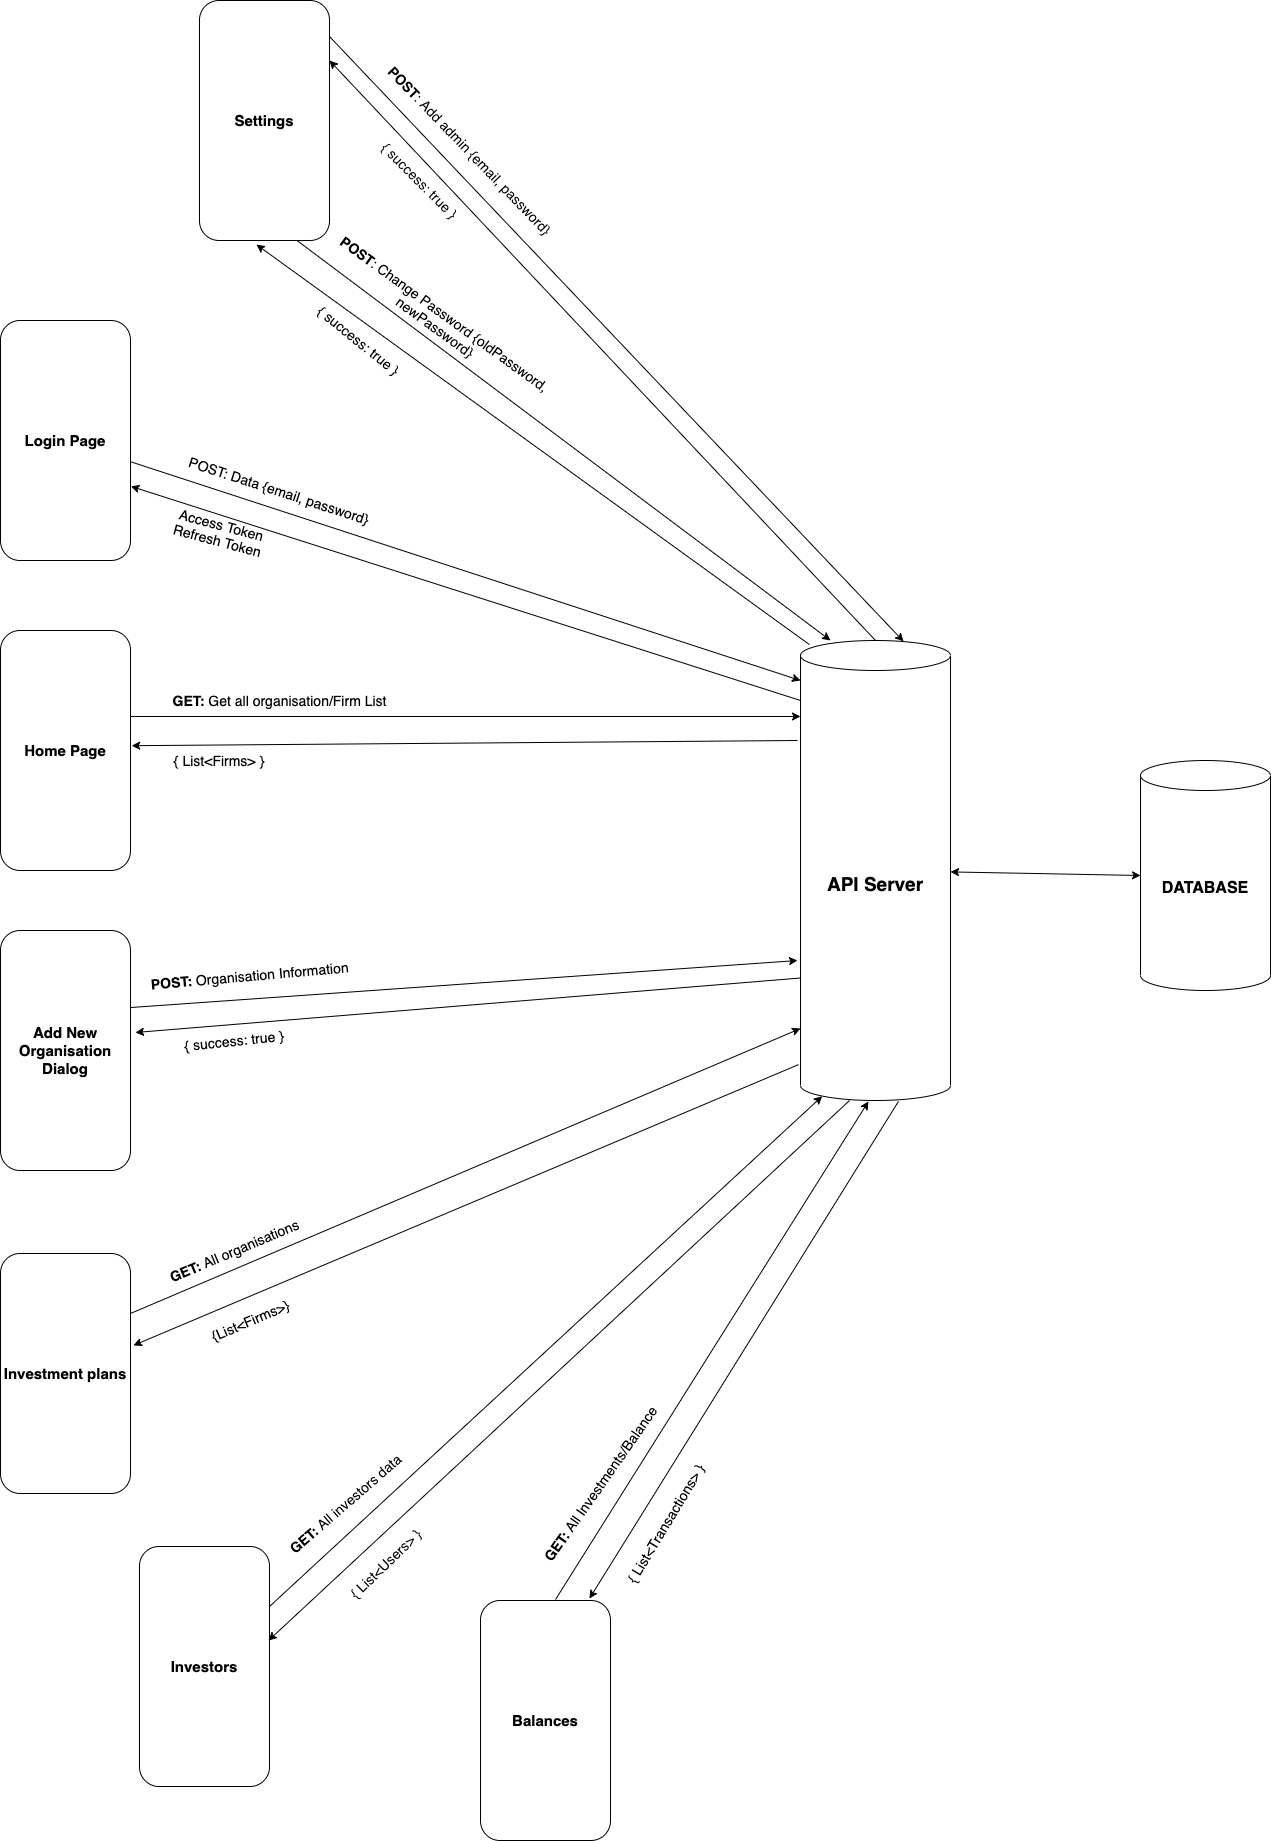

The diagram above was exported from draw.io. Its source (the exported page's mxGraphModel, read from the mxfile embedded in the PNG):
<mxGraphModel dx="2377" dy="2488" grid="1" gridSize="10" guides="1" tooltips="1" connect="1" arrows="1" fold="1" page="1" pageScale="1" pageWidth="1920" pageHeight="1200" math="0" shadow="0">
  <root>
    <mxCell id="0" />
    <mxCell id="1" parent="0" />
    <mxCell id="zZvrTUUH1qVEcsaO50Du-2" value="&lt;b&gt;&lt;font style=&quot;font-size: 15px&quot;&gt;Login Page&lt;/font&gt;&lt;/b&gt;" style="rounded=1;whiteSpace=wrap;html=1;rotation=0;" parent="1" vertex="1">
      <mxGeometry x="370" y="160" width="130" height="240" as="geometry" />
    </mxCell>
    <mxCell id="bwx9mFmu1mWsxlovhukm-9" value="&lt;font style=&quot;font-size: 19px&quot;&gt;&lt;b&gt;API Server&lt;/b&gt;&lt;/font&gt;" style="shape=cylinder3;whiteSpace=wrap;html=1;boundedLbl=1;backgroundOutline=1;size=15;" parent="1" vertex="1">
      <mxGeometry x="1170" y="480" width="150" height="460" as="geometry" />
    </mxCell>
    <mxCell id="bwx9mFmu1mWsxlovhukm-10" value="" style="endArrow=classic;html=1;" parent="1" source="zZvrTUUH1qVEcsaO50Du-2" edge="1">
      <mxGeometry width="50" height="50" relative="1" as="geometry">
        <mxPoint x="800" y="430" as="sourcePoint" />
        <mxPoint x="1170" y="520" as="targetPoint" />
      </mxGeometry>
    </mxCell>
    <mxCell id="bwx9mFmu1mWsxlovhukm-11" value="POST: Data {email, password}" style="text;html=1;strokeColor=none;fillColor=none;align=center;verticalAlign=middle;whiteSpace=wrap;rounded=0;rotation=18;fontSize=14;" parent="1" vertex="1">
      <mxGeometry x="519" y="320" width="260" height="20" as="geometry" />
    </mxCell>
    <mxCell id="bwx9mFmu1mWsxlovhukm-12" value="" style="endArrow=classic;html=1;entryX=1.003;entryY=0.691;entryDx=0;entryDy=0;entryPerimeter=0;" parent="1" target="zZvrTUUH1qVEcsaO50Du-2" edge="1">
      <mxGeometry width="50" height="50" relative="1" as="geometry">
        <mxPoint x="1170" y="540" as="sourcePoint" />
        <mxPoint x="501" y="340" as="targetPoint" />
      </mxGeometry>
    </mxCell>
    <mxCell id="bwx9mFmu1mWsxlovhukm-13" value="Access Token&lt;br style=&quot;font-size: 14px;&quot;&gt;Refresh Token" style="text;html=1;strokeColor=none;fillColor=none;align=center;verticalAlign=middle;whiteSpace=wrap;rounded=0;rotation=15;fontSize=14;" parent="1" vertex="1">
      <mxGeometry x="538.66" y="362" width="101" height="20" as="geometry" />
    </mxCell>
    <mxCell id="bwx9mFmu1mWsxlovhukm-15" value="&lt;b&gt;&lt;font style=&quot;font-size: 15px&quot;&gt;Home Page&lt;/font&gt;&lt;/b&gt;" style="rounded=1;whiteSpace=wrap;html=1;rotation=0;" parent="1" vertex="1">
      <mxGeometry x="370" y="470" width="130" height="240" as="geometry" />
    </mxCell>
    <mxCell id="bwx9mFmu1mWsxlovhukm-16" value="" style="endArrow=classic;html=1;" parent="1" edge="1">
      <mxGeometry width="50" height="50" relative="1" as="geometry">
        <mxPoint x="500" y="556" as="sourcePoint" />
        <mxPoint x="1170" y="556" as="targetPoint" />
      </mxGeometry>
    </mxCell>
    <mxCell id="bwx9mFmu1mWsxlovhukm-17" value="&lt;b&gt;GET: &lt;/b&gt;Get all organisation/Firm List" style="text;html=1;strokeColor=none;fillColor=none;align=center;verticalAlign=middle;whiteSpace=wrap;rounded=0;fontSize=14;" parent="1" vertex="1">
      <mxGeometry x="528.5" y="530" width="241" height="20" as="geometry" />
    </mxCell>
    <mxCell id="bwx9mFmu1mWsxlovhukm-18" value="" style="endArrow=classic;html=1;entryX=1.009;entryY=0.48;entryDx=0;entryDy=0;entryPerimeter=0;" parent="1" target="bwx9mFmu1mWsxlovhukm-15" edge="1">
      <mxGeometry width="50" height="50" relative="1" as="geometry">
        <mxPoint x="1167" y="580" as="sourcePoint" />
        <mxPoint x="640" y="580" as="targetPoint" />
      </mxGeometry>
    </mxCell>
    <mxCell id="bwx9mFmu1mWsxlovhukm-19" value="{ List&amp;lt;Firms&amp;gt; }" style="text;html=1;strokeColor=none;fillColor=none;align=center;verticalAlign=middle;whiteSpace=wrap;rounded=0;fontSize=14;" parent="1" vertex="1">
      <mxGeometry x="519" y="590" width="140" height="20" as="geometry" />
    </mxCell>
    <mxCell id="bwx9mFmu1mWsxlovhukm-25" value="&lt;b&gt;&lt;font style=&quot;font-size: 15px&quot;&gt;Add New Organisation Dialog&lt;/font&gt;&lt;/b&gt;" style="rounded=1;whiteSpace=wrap;html=1;rotation=0;" parent="1" vertex="1">
      <mxGeometry x="370" y="770" width="130" height="240" as="geometry" />
    </mxCell>
    <mxCell id="bwx9mFmu1mWsxlovhukm-31" value="" style="endArrow=classic;html=1;exitX=1;exitY=0.321;exitDx=0;exitDy=0;exitPerimeter=0;" parent="1" edge="1" source="bwx9mFmu1mWsxlovhukm-25">
      <mxGeometry width="50" height="50" relative="1" as="geometry">
        <mxPoint x="501" y="930" as="sourcePoint" />
        <mxPoint x="1167" y="800" as="targetPoint" />
      </mxGeometry>
    </mxCell>
    <mxCell id="bwx9mFmu1mWsxlovhukm-32" value="&lt;b style=&quot;font-size: 14px&quot;&gt;POST: &lt;/b&gt;Organisation Information" style="text;html=1;strokeColor=none;fillColor=none;align=center;verticalAlign=middle;whiteSpace=wrap;rounded=0;rotation=-5;fontSize=14;" parent="1" vertex="1">
      <mxGeometry x="519.42" y="799.52" width="200.56" height="30" as="geometry" />
    </mxCell>
    <mxCell id="bwx9mFmu1mWsxlovhukm-33" value="{ success: true }" style="text;html=1;strokeColor=none;fillColor=none;align=center;verticalAlign=middle;whiteSpace=wrap;rounded=0;rotation=-6;fontSize=14;" parent="1" vertex="1">
      <mxGeometry x="534" y="870" width="140" height="20" as="geometry" />
    </mxCell>
    <mxCell id="bwx9mFmu1mWsxlovhukm-34" value="&lt;span style=&quot;font-size: 15px&quot;&gt;&lt;b&gt;Investment plans&lt;/b&gt;&lt;/span&gt;" style="rounded=1;whiteSpace=wrap;html=1;rotation=0;" parent="1" vertex="1">
      <mxGeometry x="370" y="1093" width="130" height="240" as="geometry" />
    </mxCell>
    <mxCell id="bwx9mFmu1mWsxlovhukm-35" value="" style="endArrow=classic;html=1;exitX=1;exitY=0.25;exitDx=0;exitDy=0;" parent="1" source="bwx9mFmu1mWsxlovhukm-34" edge="1">
      <mxGeometry width="50" height="50" relative="1" as="geometry">
        <mxPoint x="740" y="1100" as="sourcePoint" />
        <mxPoint x="1170" y="868" as="targetPoint" />
      </mxGeometry>
    </mxCell>
    <mxCell id="bwx9mFmu1mWsxlovhukm-36" value="" style="endArrow=classic;html=1;entryX=1.038;entryY=0.425;entryDx=0;entryDy=0;exitX=0;exitY=0;exitDx=0;exitDy=337.5;exitPerimeter=0;entryPerimeter=0;" parent="1" source="bwx9mFmu1mWsxlovhukm-9" target="bwx9mFmu1mWsxlovhukm-25" edge="1">
      <mxGeometry width="50" height="50" relative="1" as="geometry">
        <mxPoint x="640" y="1090" as="sourcePoint" />
        <mxPoint x="690" y="1040" as="targetPoint" />
      </mxGeometry>
    </mxCell>
    <mxCell id="bwx9mFmu1mWsxlovhukm-37" value="&lt;b&gt;GET: &lt;/b&gt;All organisations" style="text;html=1;strokeColor=none;fillColor=none;align=center;verticalAlign=middle;whiteSpace=wrap;rounded=0;rotation=-23;fontSize=14;" parent="1" vertex="1">
      <mxGeometry x="509" y="1080" width="190" height="20" as="geometry" />
    </mxCell>
    <mxCell id="bwx9mFmu1mWsxlovhukm-38" value="" style="endArrow=classic;html=1;entryX=1.023;entryY=0.383;entryDx=0;entryDy=0;entryPerimeter=0;exitX=-0.013;exitY=0.922;exitDx=0;exitDy=0;exitPerimeter=0;" parent="1" source="bwx9mFmu1mWsxlovhukm-9" target="bwx9mFmu1mWsxlovhukm-34" edge="1">
      <mxGeometry width="50" height="50" relative="1" as="geometry">
        <mxPoint x="730" y="1220" as="sourcePoint" />
        <mxPoint x="780" y="1170" as="targetPoint" />
      </mxGeometry>
    </mxCell>
    <mxCell id="bwx9mFmu1mWsxlovhukm-39" value="{List&amp;lt;Firms&amp;gt;}" style="text;html=1;strokeColor=none;fillColor=none;align=center;verticalAlign=middle;whiteSpace=wrap;rounded=0;rotation=-23;fontSize=14;" parent="1" vertex="1">
      <mxGeometry x="549.7" y="1150" width="140" height="20" as="geometry" />
    </mxCell>
    <mxCell id="bwx9mFmu1mWsxlovhukm-40" value="&lt;span style=&quot;font-size: 15px&quot;&gt;&lt;b&gt;Investors&lt;/b&gt;&lt;/span&gt;" style="rounded=1;whiteSpace=wrap;html=1;rotation=0;" parent="1" vertex="1">
      <mxGeometry x="509" y="1386" width="130" height="240" as="geometry" />
    </mxCell>
    <mxCell id="bwx9mFmu1mWsxlovhukm-41" value="" style="endArrow=classic;html=1;exitX=1;exitY=0.25;exitDx=0;exitDy=0;entryX=0.145;entryY=1;entryDx=0;entryDy=-4.35;entryPerimeter=0;" parent="1" source="bwx9mFmu1mWsxlovhukm-40" target="bwx9mFmu1mWsxlovhukm-9" edge="1">
      <mxGeometry width="50" height="50" relative="1" as="geometry">
        <mxPoint x="1120" y="1110" as="sourcePoint" />
        <mxPoint x="1170" y="1060" as="targetPoint" />
      </mxGeometry>
    </mxCell>
    <mxCell id="bwx9mFmu1mWsxlovhukm-42" value="&lt;b style=&quot;font-size: 14px&quot;&gt;GET: &lt;/b&gt;All investors data" style="text;html=1;strokeColor=none;fillColor=none;align=center;verticalAlign=middle;whiteSpace=wrap;rounded=0;fontSize=14;rotation=-41;" parent="1" vertex="1">
      <mxGeometry x="630" y="1333" width="170" height="20" as="geometry" />
    </mxCell>
    <mxCell id="bwx9mFmu1mWsxlovhukm-43" value="" style="endArrow=classic;html=1;entryX=0.992;entryY=0.392;entryDx=0;entryDy=0;entryPerimeter=0;exitX=0.327;exitY=1;exitDx=0;exitDy=0;exitPerimeter=0;" parent="1" source="bwx9mFmu1mWsxlovhukm-9" target="bwx9mFmu1mWsxlovhukm-40" edge="1">
      <mxGeometry width="50" height="50" relative="1" as="geometry">
        <mxPoint x="1330" y="1060" as="sourcePoint" />
        <mxPoint x="1380" y="1010" as="targetPoint" />
      </mxGeometry>
    </mxCell>
    <mxCell id="bwx9mFmu1mWsxlovhukm-44" value="{ List&amp;lt;Users&amp;gt; }" style="text;html=1;strokeColor=none;fillColor=none;align=center;verticalAlign=middle;whiteSpace=wrap;rounded=0;rotation=-44;fontSize=14;" parent="1" vertex="1">
      <mxGeometry x="670" y="1393" width="170" height="20" as="geometry" />
    </mxCell>
    <mxCell id="bwx9mFmu1mWsxlovhukm-45" value="&lt;b&gt;&lt;font style=&quot;font-size: 16px&quot;&gt;DATABASE&lt;/font&gt;&lt;/b&gt;" style="shape=cylinder3;whiteSpace=wrap;html=1;boundedLbl=1;backgroundOutline=1;size=15;fontSize=14;" parent="1" vertex="1">
      <mxGeometry x="1510" y="600" width="130" height="230" as="geometry" />
    </mxCell>
    <mxCell id="bwx9mFmu1mWsxlovhukm-46" value="" style="endArrow=classic;startArrow=classic;html=1;fontSize=14;entryX=0;entryY=0.5;entryDx=0;entryDy=0;entryPerimeter=0;" parent="1" source="bwx9mFmu1mWsxlovhukm-9" target="bwx9mFmu1mWsxlovhukm-45" edge="1">
      <mxGeometry width="50" height="50" relative="1" as="geometry">
        <mxPoint x="1390" y="740" as="sourcePoint" />
        <mxPoint x="1440" y="690" as="targetPoint" />
      </mxGeometry>
    </mxCell>
    <mxCell id="W4hS-pqOH5VOaKIqC2nN-1" value="&lt;span style=&quot;font-size: 15px&quot;&gt;&lt;b&gt;Balances&lt;/b&gt;&lt;/span&gt;" style="rounded=1;whiteSpace=wrap;html=1;rotation=0;" vertex="1" parent="1">
      <mxGeometry x="850" y="1440" width="130" height="240" as="geometry" />
    </mxCell>
    <mxCell id="W4hS-pqOH5VOaKIqC2nN-2" value="" style="endArrow=classic;html=1;exitX=0.577;exitY=-0.004;exitDx=0;exitDy=0;entryX=0.453;entryY=1.002;entryDx=0;entryDy=0;entryPerimeter=0;exitPerimeter=0;" edge="1" parent="1" source="W4hS-pqOH5VOaKIqC2nN-1" target="bwx9mFmu1mWsxlovhukm-9">
      <mxGeometry width="50" height="50" relative="1" as="geometry">
        <mxPoint x="979" y="1520.35" as="sourcePoint" />
        <mxPoint x="1531.75" y="1010.0000000000001" as="targetPoint" />
      </mxGeometry>
    </mxCell>
    <mxCell id="W4hS-pqOH5VOaKIqC2nN-3" value="&lt;b style=&quot;font-size: 14px&quot;&gt;GET: &lt;/b&gt;All Investments/Balance" style="text;html=1;strokeColor=none;fillColor=none;align=center;verticalAlign=middle;whiteSpace=wrap;rounded=0;fontSize=14;rotation=-55;" vertex="1" parent="1">
      <mxGeometry x="860" y="1313" width="220" height="20" as="geometry" />
    </mxCell>
    <mxCell id="W4hS-pqOH5VOaKIqC2nN-4" value="" style="endArrow=classic;html=1;entryX=0.838;entryY=-0.008;entryDx=0;entryDy=0;entryPerimeter=0;exitX=0.653;exitY=1.002;exitDx=0;exitDy=0;exitPerimeter=0;" edge="1" parent="1" source="bwx9mFmu1mWsxlovhukm-9" target="W4hS-pqOH5VOaKIqC2nN-1">
      <mxGeometry width="50" height="50" relative="1" as="geometry">
        <mxPoint x="1559.0500000000002" y="1014.35" as="sourcePoint" />
        <mxPoint x="977.96" y="1554.4299999999998" as="targetPoint" />
      </mxGeometry>
    </mxCell>
    <mxCell id="W4hS-pqOH5VOaKIqC2nN-5" value="{ List&amp;lt;Transactions&amp;gt; }" style="text;html=1;strokeColor=none;fillColor=none;align=center;verticalAlign=middle;whiteSpace=wrap;rounded=0;rotation=-59;fontSize=14;" vertex="1" parent="1">
      <mxGeometry x="950" y="1353" width="170" height="20" as="geometry" />
    </mxCell>
    <mxCell id="W4hS-pqOH5VOaKIqC2nN-6" value="&lt;span style=&quot;font-size: 15px&quot;&gt;&lt;b&gt;Settings&lt;/b&gt;&lt;/span&gt;" style="rounded=1;whiteSpace=wrap;html=1;rotation=0;" vertex="1" parent="1">
      <mxGeometry x="569" y="-160" width="130" height="240" as="geometry" />
    </mxCell>
    <mxCell id="W4hS-pqOH5VOaKIqC2nN-7" value="" style="endArrow=classic;html=1;entryX=0.2;entryY=0;entryDx=0;entryDy=0;entryPerimeter=0;exitX=0.75;exitY=1;exitDx=0;exitDy=0;" edge="1" parent="1" source="W4hS-pqOH5VOaKIqC2nN-6" target="bwx9mFmu1mWsxlovhukm-9">
      <mxGeometry width="50" height="50" relative="1" as="geometry">
        <mxPoint x="700" y="-9.995510204081484" as="sourcePoint" />
        <mxPoint x="1370" y="208.77999999999997" as="targetPoint" />
      </mxGeometry>
    </mxCell>
    <mxCell id="W4hS-pqOH5VOaKIqC2nN-8" value="" style="endArrow=classic;html=1;entryX=0.438;entryY=1.017;entryDx=0;entryDy=0;entryPerimeter=0;exitX=0.06;exitY=0.009;exitDx=0;exitDy=0;exitPerimeter=0;" edge="1" parent="1" source="bwx9mFmu1mWsxlovhukm-9" target="W4hS-pqOH5VOaKIqC2nN-6">
      <mxGeometry width="50" height="50" relative="1" as="geometry">
        <mxPoint x="1370" y="228.77999999999997" as="sourcePoint" />
        <mxPoint x="700.3899999999999" y="14.620000000000118" as="targetPoint" />
      </mxGeometry>
    </mxCell>
    <mxCell id="W4hS-pqOH5VOaKIqC2nN-9" value="&lt;b&gt;POST&lt;/b&gt;: Change Password {oldPassword, newPassword}" style="text;html=1;strokeColor=none;fillColor=none;align=center;verticalAlign=middle;whiteSpace=wrap;rounded=0;rotation=36;fontSize=14;" vertex="1" parent="1">
      <mxGeometry x="680" y="150" width="260" height="20" as="geometry" />
    </mxCell>
    <mxCell id="W4hS-pqOH5VOaKIqC2nN-10" value="{ success: true }" style="text;html=1;strokeColor=none;fillColor=none;align=center;verticalAlign=middle;whiteSpace=wrap;rounded=0;rotation=39;fontSize=14;" vertex="1" parent="1">
      <mxGeometry x="659" y="170" width="140" height="20" as="geometry" />
    </mxCell>
    <mxCell id="W4hS-pqOH5VOaKIqC2nN-11" value="" style="endArrow=classic;html=1;entryX=0.687;entryY=0.002;entryDx=0;entryDy=0;entryPerimeter=0;exitX=1;exitY=0.15;exitDx=0;exitDy=0;exitPerimeter=0;" edge="1" parent="1" source="W4hS-pqOH5VOaKIqC2nN-6" target="bwx9mFmu1mWsxlovhukm-9">
      <mxGeometry width="50" height="50" relative="1" as="geometry">
        <mxPoint x="740" y="-132.13551020408147" as="sourcePoint" />
        <mxPoint x="1240" y="357.86" as="targetPoint" />
      </mxGeometry>
    </mxCell>
    <mxCell id="W4hS-pqOH5VOaKIqC2nN-12" value="" style="endArrow=classic;html=1;entryX=1;entryY=0.25;entryDx=0;entryDy=0;exitX=0.5;exitY=0;exitDx=0;exitDy=0;exitPerimeter=0;" edge="1" parent="1" source="bwx9mFmu1mWsxlovhukm-9" target="W4hS-pqOH5VOaKIqC2nN-6">
      <mxGeometry width="50" height="50" relative="1" as="geometry">
        <mxPoint x="1230" y="470" as="sourcePoint" />
        <mxPoint x="740.3899999999999" y="-107.51999999999987" as="targetPoint" />
      </mxGeometry>
    </mxCell>
    <mxCell id="W4hS-pqOH5VOaKIqC2nN-14" value="&lt;b&gt;POST&lt;/b&gt;: Add admin {email, password}" style="text;html=1;strokeColor=none;fillColor=none;align=center;verticalAlign=middle;whiteSpace=wrap;rounded=0;rotation=46;fontSize=14;" vertex="1" parent="1">
      <mxGeometry x="710" y="-20" width="260" height="20" as="geometry" />
    </mxCell>
    <mxCell id="W4hS-pqOH5VOaKIqC2nN-15" value="{ success: true }" style="text;html=1;strokeColor=none;fillColor=none;align=center;verticalAlign=middle;whiteSpace=wrap;rounded=0;rotation=45;fontSize=14;" vertex="1" parent="1">
      <mxGeometry x="719.98" y="10" width="140" height="20" as="geometry" />
    </mxCell>
  </root>
</mxGraphModel>